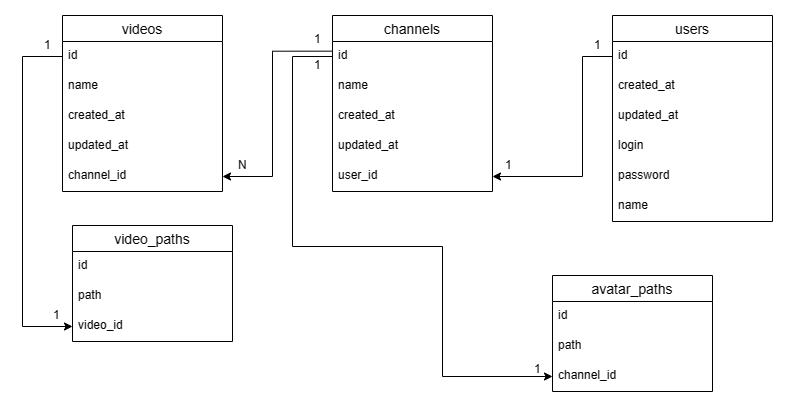

The diagram above was exported from draw.io. Its source (the exported page's mxGraphModel, read from the mxfile embedded in the PNG):
<mxGraphModel dx="729" dy="478" grid="1" gridSize="10" guides="1" tooltips="1" connect="1" arrows="1" fold="1" page="1" pageScale="1" pageWidth="850" pageHeight="1100" math="0" shadow="0">
  <root>
    <mxCell id="0" />
    <mxCell id="1" parent="0" />
    <mxCell id="mrhXaziCibm-KICraAMC-21" value="videos" style="swimlane;fontStyle=0;childLayout=stackLayout;horizontal=1;startSize=26;horizontalStack=0;resizeParent=1;resizeParentMax=0;resizeLast=0;collapsible=1;marginBottom=0;align=center;fontSize=14;shadow=0;strokeColor=default;fillColor=none;" parent="1" vertex="1">
      <mxGeometry x="80" y="90" width="160" height="176" as="geometry" />
    </mxCell>
    <mxCell id="mrhXaziCibm-KICraAMC-22" value="id" style="text;strokeColor=none;fillColor=none;spacingLeft=4;spacingRight=4;overflow=hidden;rotatable=0;points=[[0,0.5],[1,0.5]];portConstraint=eastwest;fontSize=12;" parent="mrhXaziCibm-KICraAMC-21" vertex="1">
      <mxGeometry y="26" width="160" height="30" as="geometry" />
    </mxCell>
    <mxCell id="mrhXaziCibm-KICraAMC-23" value="name" style="text;strokeColor=none;fillColor=none;spacingLeft=4;spacingRight=4;overflow=hidden;rotatable=0;points=[[0,0.5],[1,0.5]];portConstraint=eastwest;fontSize=12;" parent="mrhXaziCibm-KICraAMC-21" vertex="1">
      <mxGeometry y="56" width="160" height="30" as="geometry" />
    </mxCell>
    <mxCell id="mrhXaziCibm-KICraAMC-24" value="created_at" style="text;strokeColor=none;fillColor=none;spacingLeft=4;spacingRight=4;overflow=hidden;rotatable=0;points=[[0,0.5],[1,0.5]];portConstraint=eastwest;fontSize=12;" parent="mrhXaziCibm-KICraAMC-21" vertex="1">
      <mxGeometry y="86" width="160" height="30" as="geometry" />
    </mxCell>
    <mxCell id="mrhXaziCibm-KICraAMC-25" value="updated_at" style="text;strokeColor=none;fillColor=none;spacingLeft=4;spacingRight=4;overflow=hidden;rotatable=0;points=[[0,0.5],[1,0.5]];portConstraint=eastwest;fontSize=12;" parent="mrhXaziCibm-KICraAMC-21" vertex="1">
      <mxGeometry y="116" width="160" height="30" as="geometry" />
    </mxCell>
    <mxCell id="mrhXaziCibm-KICraAMC-26" value="channel_id" style="text;strokeColor=none;fillColor=none;spacingLeft=4;spacingRight=4;overflow=hidden;rotatable=0;points=[[0,0.5],[1,0.5]];portConstraint=eastwest;fontSize=12;" parent="mrhXaziCibm-KICraAMC-21" vertex="1">
      <mxGeometry y="146" width="160" height="30" as="geometry" />
    </mxCell>
    <mxCell id="mrhXaziCibm-KICraAMC-27" value="channels" style="swimlane;fontStyle=0;childLayout=stackLayout;horizontal=1;startSize=26;horizontalStack=0;resizeParent=1;resizeParentMax=0;resizeLast=0;collapsible=1;marginBottom=0;align=center;fontSize=14;shadow=0;strokeColor=default;fillColor=none;movable=1;resizable=1;rotatable=1;deletable=1;editable=1;connectable=1;" parent="1" vertex="1">
      <mxGeometry x="350" y="90" width="160" height="176" as="geometry" />
    </mxCell>
    <mxCell id="mrhXaziCibm-KICraAMC-28" value="id" style="text;strokeColor=none;fillColor=none;spacingLeft=4;spacingRight=4;overflow=hidden;rotatable=0;points=[[0,0.5],[1,0.5]];portConstraint=eastwest;fontSize=12;" parent="mrhXaziCibm-KICraAMC-27" vertex="1">
      <mxGeometry y="26" width="160" height="30" as="geometry" />
    </mxCell>
    <mxCell id="mrhXaziCibm-KICraAMC-29" value="name" style="text;strokeColor=none;fillColor=none;spacingLeft=4;spacingRight=4;overflow=hidden;rotatable=0;points=[[0,0.5],[1,0.5]];portConstraint=eastwest;fontSize=12;" parent="mrhXaziCibm-KICraAMC-27" vertex="1">
      <mxGeometry y="56" width="160" height="30" as="geometry" />
    </mxCell>
    <mxCell id="mrhXaziCibm-KICraAMC-30" value="created_at" style="text;strokeColor=none;fillColor=none;spacingLeft=4;spacingRight=4;overflow=hidden;rotatable=0;points=[[0,0.5],[1,0.5]];portConstraint=eastwest;fontSize=12;" parent="mrhXaziCibm-KICraAMC-27" vertex="1">
      <mxGeometry y="86" width="160" height="30" as="geometry" />
    </mxCell>
    <mxCell id="mrhXaziCibm-KICraAMC-31" value="updated_at" style="text;strokeColor=none;fillColor=none;spacingLeft=4;spacingRight=4;overflow=hidden;rotatable=0;points=[[0,0.5],[1,0.5]];portConstraint=eastwest;fontSize=12;" parent="mrhXaziCibm-KICraAMC-27" vertex="1">
      <mxGeometry y="116" width="160" height="30" as="geometry" />
    </mxCell>
    <mxCell id="mrhXaziCibm-KICraAMC-32" value="user_id" style="text;strokeColor=none;fillColor=none;spacingLeft=4;spacingRight=4;overflow=hidden;rotatable=0;points=[[0,0.5],[1,0.5]];portConstraint=eastwest;fontSize=12;" parent="mrhXaziCibm-KICraAMC-27" vertex="1">
      <mxGeometry y="146" width="160" height="30" as="geometry" />
    </mxCell>
    <mxCell id="mrhXaziCibm-KICraAMC-37" value="users" style="swimlane;fontStyle=0;childLayout=stackLayout;horizontal=1;startSize=26;horizontalStack=0;resizeParent=1;resizeParentMax=0;resizeLast=0;collapsible=1;marginBottom=0;align=center;fontSize=14;shadow=0;strokeColor=default;fillColor=none;" parent="1" vertex="1">
      <mxGeometry x="630" y="90" width="160" height="206" as="geometry">
        <mxRectangle x="630" y="90" width="70" height="30" as="alternateBounds" />
      </mxGeometry>
    </mxCell>
    <mxCell id="mrhXaziCibm-KICraAMC-38" value="id" style="text;strokeColor=none;fillColor=none;spacingLeft=4;spacingRight=4;overflow=hidden;rotatable=0;points=[[0,0.5],[1,0.5]];portConstraint=eastwest;fontSize=12;" parent="mrhXaziCibm-KICraAMC-37" vertex="1">
      <mxGeometry y="26" width="160" height="30" as="geometry" />
    </mxCell>
    <mxCell id="mrhXaziCibm-KICraAMC-39" value="created_at" style="text;strokeColor=none;fillColor=none;spacingLeft=4;spacingRight=4;overflow=hidden;rotatable=0;points=[[0,0.5],[1,0.5]];portConstraint=eastwest;fontSize=12;" parent="mrhXaziCibm-KICraAMC-37" vertex="1">
      <mxGeometry y="56" width="160" height="30" as="geometry" />
    </mxCell>
    <mxCell id="mrhXaziCibm-KICraAMC-40" value="updated_at" style="text;strokeColor=none;fillColor=none;spacingLeft=4;spacingRight=4;overflow=hidden;rotatable=0;points=[[0,0.5],[1,0.5]];portConstraint=eastwest;fontSize=12;" parent="mrhXaziCibm-KICraAMC-37" vertex="1">
      <mxGeometry y="86" width="160" height="30" as="geometry" />
    </mxCell>
    <mxCell id="mrhXaziCibm-KICraAMC-41" value="login" style="text;strokeColor=none;fillColor=none;spacingLeft=4;spacingRight=4;overflow=hidden;rotatable=0;points=[[0,0.5],[1,0.5]];portConstraint=eastwest;fontSize=12;" parent="mrhXaziCibm-KICraAMC-37" vertex="1">
      <mxGeometry y="116" width="160" height="30" as="geometry" />
    </mxCell>
    <mxCell id="mrhXaziCibm-KICraAMC-42" value="password" style="text;strokeColor=none;fillColor=none;spacingLeft=4;spacingRight=4;overflow=hidden;rotatable=0;points=[[0,0.5],[1,0.5]];portConstraint=eastwest;fontSize=12;" parent="mrhXaziCibm-KICraAMC-37" vertex="1">
      <mxGeometry y="146" width="160" height="30" as="geometry" />
    </mxCell>
    <mxCell id="mrhXaziCibm-KICraAMC-43" value="name" style="text;strokeColor=none;fillColor=none;spacingLeft=4;spacingRight=4;overflow=hidden;rotatable=0;points=[[0,0.5],[1,0.5]];portConstraint=eastwest;fontSize=12;" parent="mrhXaziCibm-KICraAMC-37" vertex="1">
      <mxGeometry y="176" width="160" height="30" as="geometry" />
    </mxCell>
    <mxCell id="mrhXaziCibm-KICraAMC-44" value="avatar_paths" style="swimlane;fontStyle=0;childLayout=stackLayout;horizontal=1;startSize=26;horizontalStack=0;resizeParent=1;resizeParentMax=0;resizeLast=0;collapsible=1;marginBottom=0;align=center;fontSize=14;shadow=0;strokeColor=default;fillColor=none;" parent="1" vertex="1">
      <mxGeometry x="570" y="350" width="160" height="116" as="geometry" />
    </mxCell>
    <mxCell id="mrhXaziCibm-KICraAMC-45" value="id" style="text;strokeColor=none;fillColor=none;spacingLeft=4;spacingRight=4;overflow=hidden;rotatable=0;points=[[0,0.5],[1,0.5]];portConstraint=eastwest;fontSize=12;" parent="mrhXaziCibm-KICraAMC-44" vertex="1">
      <mxGeometry y="26" width="160" height="30" as="geometry" />
    </mxCell>
    <mxCell id="mrhXaziCibm-KICraAMC-46" value="path" style="text;strokeColor=none;fillColor=none;spacingLeft=4;spacingRight=4;overflow=hidden;rotatable=0;points=[[0,0.5],[1,0.5]];portConstraint=eastwest;fontSize=12;" parent="mrhXaziCibm-KICraAMC-44" vertex="1">
      <mxGeometry y="56" width="160" height="30" as="geometry" />
    </mxCell>
    <mxCell id="mrhXaziCibm-KICraAMC-47" value="channel_id" style="text;strokeColor=none;fillColor=none;spacingLeft=4;spacingRight=4;overflow=hidden;rotatable=0;points=[[0,0.5],[1,0.5]];portConstraint=eastwest;fontSize=12;" parent="mrhXaziCibm-KICraAMC-44" vertex="1">
      <mxGeometry y="86" width="160" height="30" as="geometry" />
    </mxCell>
    <mxCell id="mrhXaziCibm-KICraAMC-52" value="video_paths" style="swimlane;fontStyle=0;childLayout=stackLayout;horizontal=1;startSize=26;horizontalStack=0;resizeParent=1;resizeParentMax=0;resizeLast=0;collapsible=1;marginBottom=0;align=center;fontSize=14;shadow=0;strokeColor=default;fillColor=none;" parent="1" vertex="1">
      <mxGeometry x="90" y="300" width="160" height="116" as="geometry" />
    </mxCell>
    <mxCell id="mrhXaziCibm-KICraAMC-53" value="id" style="text;strokeColor=none;fillColor=none;spacingLeft=4;spacingRight=4;overflow=hidden;rotatable=0;points=[[0,0.5],[1,0.5]];portConstraint=eastwest;fontSize=12;" parent="mrhXaziCibm-KICraAMC-52" vertex="1">
      <mxGeometry y="26" width="160" height="30" as="geometry" />
    </mxCell>
    <mxCell id="mrhXaziCibm-KICraAMC-54" value="path" style="text;strokeColor=none;fillColor=none;spacingLeft=4;spacingRight=4;overflow=hidden;rotatable=0;points=[[0,0.5],[1,0.5]];portConstraint=eastwest;fontSize=12;" parent="mrhXaziCibm-KICraAMC-52" vertex="1">
      <mxGeometry y="56" width="160" height="30" as="geometry" />
    </mxCell>
    <mxCell id="mrhXaziCibm-KICraAMC-55" value="video_id" style="text;strokeColor=none;fillColor=none;spacingLeft=4;spacingRight=4;overflow=hidden;rotatable=0;points=[[0,0.5],[1,0.5]];portConstraint=eastwest;fontSize=12;" parent="mrhXaziCibm-KICraAMC-52" vertex="1">
      <mxGeometry y="86" width="160" height="30" as="geometry" />
    </mxCell>
    <mxCell id="mrhXaziCibm-KICraAMC-56" style="edgeStyle=orthogonalEdgeStyle;rounded=0;orthogonalLoop=1;jettySize=auto;html=1;entryX=0;entryY=0.5;entryDx=0;entryDy=0;" parent="1" source="mrhXaziCibm-KICraAMC-22" target="mrhXaziCibm-KICraAMC-55" edge="1">
      <mxGeometry relative="1" as="geometry">
        <Array as="points">
          <mxPoint x="40" y="131" />
          <mxPoint x="40" y="401" />
        </Array>
      </mxGeometry>
    </mxCell>
    <mxCell id="mrhXaziCibm-KICraAMC-57" style="edgeStyle=orthogonalEdgeStyle;rounded=0;orthogonalLoop=1;jettySize=auto;html=1;entryX=1;entryY=0.5;entryDx=0;entryDy=0;exitX=0.001;exitY=0.322;exitDx=0;exitDy=0;exitPerimeter=0;" parent="1" source="mrhXaziCibm-KICraAMC-28" target="mrhXaziCibm-KICraAMC-26" edge="1">
      <mxGeometry relative="1" as="geometry">
        <mxPoint x="350" y="130" as="sourcePoint" />
        <Array as="points">
          <mxPoint x="290" y="126" />
          <mxPoint x="290" y="251" />
        </Array>
      </mxGeometry>
    </mxCell>
    <mxCell id="mrhXaziCibm-KICraAMC-60" style="edgeStyle=orthogonalEdgeStyle;rounded=0;orthogonalLoop=1;jettySize=auto;html=1;entryX=0;entryY=0.5;entryDx=0;entryDy=0;exitX=0;exitY=0.5;exitDx=0;exitDy=0;" parent="1" source="mrhXaziCibm-KICraAMC-28" target="mrhXaziCibm-KICraAMC-47" edge="1">
      <mxGeometry relative="1" as="geometry">
        <Array as="points">
          <mxPoint x="310" y="131" />
          <mxPoint x="310" y="321" />
          <mxPoint x="460" y="321" />
          <mxPoint x="460" y="451" />
        </Array>
      </mxGeometry>
    </mxCell>
    <mxCell id="mrhXaziCibm-KICraAMC-61" style="edgeStyle=orthogonalEdgeStyle;rounded=0;orthogonalLoop=1;jettySize=auto;html=1;entryX=1;entryY=0.5;entryDx=0;entryDy=0;" parent="1" source="mrhXaziCibm-KICraAMC-38" target="mrhXaziCibm-KICraAMC-32" edge="1">
      <mxGeometry relative="1" as="geometry">
        <Array as="points">
          <mxPoint x="600" y="131" />
          <mxPoint x="600" y="251" />
        </Array>
      </mxGeometry>
    </mxCell>
    <mxCell id="mrhXaziCibm-KICraAMC-70" value="1" style="text;strokeColor=none;fillColor=none;spacingLeft=4;spacingRight=4;overflow=hidden;rotatable=0;points=[[0,0.5],[1,0.5]];portConstraint=eastwest;fontSize=12;" parent="1" vertex="1">
      <mxGeometry x="606" y="106" width="20" height="30" as="geometry" />
    </mxCell>
    <mxCell id="mrhXaziCibm-KICraAMC-71" value="1" style="text;strokeColor=none;fillColor=none;spacingLeft=4;spacingRight=4;overflow=hidden;rotatable=0;points=[[0,0.5],[1,0.5]];portConstraint=eastwest;fontSize=12;" parent="1" vertex="1">
      <mxGeometry x="517" y="226" width="20" height="30" as="geometry" />
    </mxCell>
    <mxCell id="mrhXaziCibm-KICraAMC-72" value="1" style="text;strokeColor=none;fillColor=none;spacingLeft=4;spacingRight=4;overflow=hidden;rotatable=0;points=[[0,0.5],[1,0.5]];portConstraint=eastwest;fontSize=12;" parent="1" vertex="1">
      <mxGeometry x="326" y="100" width="20" height="30" as="geometry" />
    </mxCell>
    <mxCell id="mrhXaziCibm-KICraAMC-73" value="1" style="text;strokeColor=none;fillColor=none;spacingLeft=4;spacingRight=4;overflow=hidden;rotatable=0;points=[[0,0.5],[1,0.5]];portConstraint=eastwest;fontSize=12;" parent="1" vertex="1">
      <mxGeometry x="326" y="126" width="20" height="30" as="geometry" />
    </mxCell>
    <mxCell id="mrhXaziCibm-KICraAMC-74" value="1" style="text;strokeColor=none;fillColor=none;spacingLeft=4;spacingRight=4;overflow=hidden;rotatable=0;points=[[0,0.5],[1,0.5]];portConstraint=eastwest;fontSize=12;" parent="1" vertex="1">
      <mxGeometry x="546" y="430" width="20" height="30" as="geometry" />
    </mxCell>
    <mxCell id="mrhXaziCibm-KICraAMC-75" value="1" style="text;strokeColor=none;fillColor=none;spacingLeft=4;spacingRight=4;overflow=hidden;rotatable=0;points=[[0,0.5],[1,0.5]];portConstraint=eastwest;fontSize=12;" parent="1" vertex="1">
      <mxGeometry x="65" y="376" width="20" height="30" as="geometry" />
    </mxCell>
    <mxCell id="mrhXaziCibm-KICraAMC-76" value="1" style="text;strokeColor=none;fillColor=none;spacingLeft=4;spacingRight=4;overflow=hidden;rotatable=0;points=[[0,0.5],[1,0.5]];portConstraint=eastwest;fontSize=12;" parent="1" vertex="1">
      <mxGeometry x="56" y="106" width="20" height="30" as="geometry" />
    </mxCell>
    <mxCell id="mrhXaziCibm-KICraAMC-77" value="N" style="text;strokeColor=none;fillColor=none;spacingLeft=4;spacingRight=4;overflow=hidden;rotatable=0;points=[[0,0.5],[1,0.5]];portConstraint=eastwest;fontSize=12;" parent="1" vertex="1">
      <mxGeometry x="250" y="226" width="20" height="30" as="geometry" />
    </mxCell>
  </root>
</mxGraphModel>